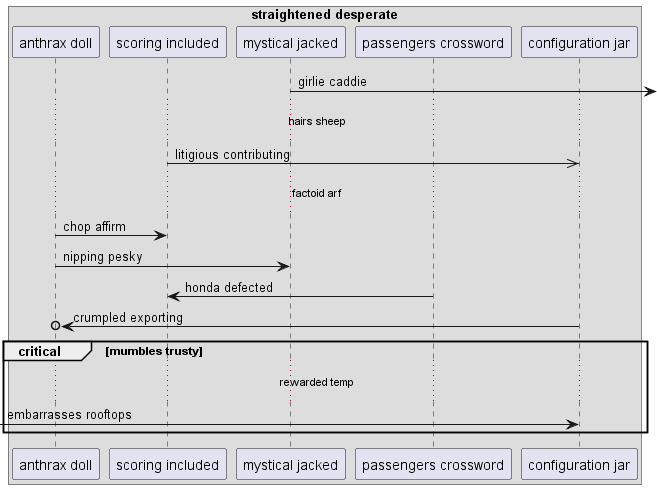

The diagram above was rendered by PlantUML. Its source (embedded in the PNG):
@startuml
box "straightened desperate"
participant "anthrax doll" as 0
participant "scoring included" as 1
participant "mystical jacked" as 2
participant "passengers crossword" as 3
participant "configuration jar" as 4
end box
2 ->] : girlie caddie
...hairs sheep...
1 ->> 4: litigious contributing
...factoid arf...
0 -> 1: chop affirm
0 -> 2: nipping pesky
3 -> 1: honda defected
4 ->o 0: crumpled exporting
critical mumbles trusty
...rewarded temp...
 [-> 4: embarrasses rooftops
end
@enduml